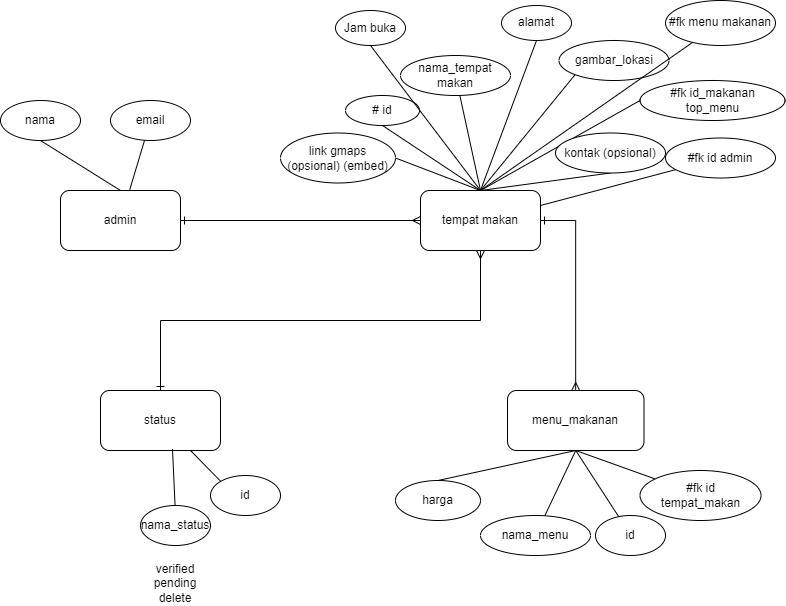

The diagram above was exported from draw.io. Its source (the exported page's mxGraphModel, read from the mxfile embedded in the PNG):
<mxGraphModel dx="1560" dy="957" grid="1" gridSize="10" guides="1" tooltips="1" connect="1" arrows="1" fold="1" page="1" pageScale="1" pageWidth="827" pageHeight="1169" math="0" shadow="0">
  <root>
    <mxCell id="0" />
    <mxCell id="1" parent="0" />
    <mxCell id="rtYSkQPPp2P9csRk1BB4-49" style="edgeStyle=orthogonalEdgeStyle;rounded=0;orthogonalLoop=1;jettySize=auto;html=1;exitX=0.5;exitY=1;exitDx=0;exitDy=0;entryX=0.5;entryY=0;entryDx=0;entryDy=0;endArrow=ERone;endFill=0;startArrow=ERmany;startFill=0;" parent="1" source="rtYSkQPPp2P9csRk1BB4-4" target="rtYSkQPPp2P9csRk1BB4-19" edge="1">
      <mxGeometry relative="1" as="geometry" />
    </mxCell>
    <mxCell id="rtYSkQPPp2P9csRk1BB4-4" value="tempat makan" style="rounded=1;whiteSpace=wrap;html=1;" parent="1" vertex="1">
      <mxGeometry x="460" y="230" width="120" height="60" as="geometry" />
    </mxCell>
    <mxCell id="rtYSkQPPp2P9csRk1BB4-14" style="rounded=0;orthogonalLoop=1;jettySize=auto;html=1;endArrow=none;endFill=0;" parent="1" source="rtYSkQPPp2P9csRk1BB4-5" target="rtYSkQPPp2P9csRk1BB4-13" edge="1">
      <mxGeometry relative="1" as="geometry" />
    </mxCell>
    <mxCell id="rtYSkQPPp2P9csRk1BB4-50" style="edgeStyle=none;rounded=0;orthogonalLoop=1;jettySize=auto;html=1;exitX=0.5;exitY=0;exitDx=0;exitDy=0;entryX=0.5;entryY=1;entryDx=0;entryDy=0;endArrow=none;endFill=0;" parent="1" source="rtYSkQPPp2P9csRk1BB4-5" target="rtYSkQPPp2P9csRk1BB4-12" edge="1">
      <mxGeometry relative="1" as="geometry" />
    </mxCell>
    <mxCell id="rtYSkQPPp2P9csRk1BB4-53" style="edgeStyle=orthogonalEdgeStyle;rounded=0;orthogonalLoop=1;jettySize=auto;html=1;exitX=1;exitY=0.5;exitDx=0;exitDy=0;entryX=0;entryY=0.5;entryDx=0;entryDy=0;endArrow=ERmany;endFill=0;startArrow=ERone;startFill=0;" parent="1" source="rtYSkQPPp2P9csRk1BB4-5" target="rtYSkQPPp2P9csRk1BB4-4" edge="1">
      <mxGeometry relative="1" as="geometry" />
    </mxCell>
    <mxCell id="rtYSkQPPp2P9csRk1BB4-5" value="admin" style="rounded=1;whiteSpace=wrap;html=1;" parent="1" vertex="1">
      <mxGeometry x="100" y="230" width="120" height="60" as="geometry" />
    </mxCell>
    <mxCell id="rtYSkQPPp2P9csRk1BB4-32" style="rounded=0;orthogonalLoop=1;jettySize=auto;html=1;entryX=0.5;entryY=0;entryDx=0;entryDy=0;endArrow=none;endFill=0;" parent="1" source="rtYSkQPPp2P9csRk1BB4-7" target="rtYSkQPPp2P9csRk1BB4-4" edge="1">
      <mxGeometry relative="1" as="geometry">
        <mxPoint x="535" y="210" as="targetPoint" />
      </mxGeometry>
    </mxCell>
    <mxCell id="rtYSkQPPp2P9csRk1BB4-7" value="nama_tempat makan" style="ellipse;whiteSpace=wrap;html=1;" parent="1" vertex="1">
      <mxGeometry x="440" y="95" width="110" height="40" as="geometry" />
    </mxCell>
    <mxCell id="rtYSkQPPp2P9csRk1BB4-33" style="rounded=0;orthogonalLoop=1;jettySize=auto;html=1;exitX=0.5;exitY=1;exitDx=0;exitDy=0;entryX=0.5;entryY=0;entryDx=0;entryDy=0;endArrow=none;endFill=0;" parent="1" source="rtYSkQPPp2P9csRk1BB4-8" target="rtYSkQPPp2P9csRk1BB4-4" edge="1">
      <mxGeometry relative="1" as="geometry" />
    </mxCell>
    <mxCell id="rtYSkQPPp2P9csRk1BB4-8" value="alamat" style="ellipse;whiteSpace=wrap;html=1;" parent="1" vertex="1">
      <mxGeometry x="541" y="45" width="70" height="35" as="geometry" />
    </mxCell>
    <mxCell id="rtYSkQPPp2P9csRk1BB4-34" style="edgeStyle=none;rounded=0;orthogonalLoop=1;jettySize=auto;html=1;exitX=0;exitY=1;exitDx=0;exitDy=0;entryX=0.5;entryY=0;entryDx=0;entryDy=0;endArrow=none;endFill=0;" parent="1" source="rtYSkQPPp2P9csRk1BB4-10" target="rtYSkQPPp2P9csRk1BB4-4" edge="1">
      <mxGeometry relative="1" as="geometry" />
    </mxCell>
    <mxCell id="rtYSkQPPp2P9csRk1BB4-10" value="gambar_lokasi" style="ellipse;whiteSpace=wrap;html=1;" parent="1" vertex="1">
      <mxGeometry x="598.5" y="80" width="110" height="40" as="geometry" />
    </mxCell>
    <mxCell id="rtYSkQPPp2P9csRk1BB4-37" style="edgeStyle=none;rounded=0;orthogonalLoop=1;jettySize=auto;html=1;exitX=1;exitY=0.5;exitDx=0;exitDy=0;entryX=0.5;entryY=0;entryDx=0;entryDy=0;endArrow=none;endFill=0;" parent="1" source="rtYSkQPPp2P9csRk1BB4-11" target="rtYSkQPPp2P9csRk1BB4-4" edge="1">
      <mxGeometry relative="1" as="geometry" />
    </mxCell>
    <mxCell id="rtYSkQPPp2P9csRk1BB4-11" value="link gmaps (opsional) (embed)" style="ellipse;whiteSpace=wrap;html=1;" parent="1" vertex="1">
      <mxGeometry x="320" y="172.5" width="115" height="50" as="geometry" />
    </mxCell>
    <mxCell id="rtYSkQPPp2P9csRk1BB4-12" value="nama" style="ellipse;whiteSpace=wrap;html=1;" parent="1" vertex="1">
      <mxGeometry x="40" y="140" width="80" height="40" as="geometry" />
    </mxCell>
    <mxCell id="rtYSkQPPp2P9csRk1BB4-13" value="email" style="ellipse;whiteSpace=wrap;html=1;" parent="1" vertex="1">
      <mxGeometry x="150" y="140" width="80" height="40" as="geometry" />
    </mxCell>
    <mxCell id="rtYSkQPPp2P9csRk1BB4-38" style="edgeStyle=none;rounded=0;orthogonalLoop=1;jettySize=auto;html=1;exitX=0;exitY=0.5;exitDx=0;exitDy=0;entryX=0.5;entryY=0;entryDx=0;entryDy=0;endArrow=none;endFill=0;" parent="1" source="rtYSkQPPp2P9csRk1BB4-16" target="rtYSkQPPp2P9csRk1BB4-4" edge="1">
      <mxGeometry relative="1" as="geometry" />
    </mxCell>
    <mxCell id="rtYSkQPPp2P9csRk1BB4-16" value="#fk id_makanan&lt;br&gt;top_menu" style="ellipse;whiteSpace=wrap;html=1;" parent="1" vertex="1">
      <mxGeometry x="679.5" y="120" width="145" height="40" as="geometry" />
    </mxCell>
    <mxCell id="rtYSkQPPp2P9csRk1BB4-40" style="edgeStyle=orthogonalEdgeStyle;rounded=0;orthogonalLoop=1;jettySize=auto;html=1;entryX=1;entryY=0.5;entryDx=0;entryDy=0;endArrow=ERone;endFill=0;startArrow=ERmany;startFill=0;" parent="1" source="rtYSkQPPp2P9csRk1BB4-18" target="rtYSkQPPp2P9csRk1BB4-4" edge="1">
      <mxGeometry relative="1" as="geometry" />
    </mxCell>
    <mxCell id="rtYSkQPPp2P9csRk1BB4-18" value="menu_makanan" style="rounded=1;whiteSpace=wrap;html=1;" parent="1" vertex="1">
      <mxGeometry x="547" y="430" width="136.5" height="60" as="geometry" />
    </mxCell>
    <mxCell id="rtYSkQPPp2P9csRk1BB4-19" value="status" style="rounded=1;whiteSpace=wrap;html=1;" parent="1" vertex="1">
      <mxGeometry x="140" y="430" width="120" height="60" as="geometry" />
    </mxCell>
    <mxCell id="rtYSkQPPp2P9csRk1BB4-29" style="rounded=0;orthogonalLoop=1;jettySize=auto;html=1;exitX=0;exitY=0;exitDx=0;exitDy=0;entryX=0.75;entryY=1;entryDx=0;entryDy=0;endArrow=none;endFill=0;" parent="1" source="rtYSkQPPp2P9csRk1BB4-20" target="rtYSkQPPp2P9csRk1BB4-19" edge="1">
      <mxGeometry relative="1" as="geometry">
        <mxPoint x="230" y="495" as="targetPoint" />
      </mxGeometry>
    </mxCell>
    <mxCell id="rtYSkQPPp2P9csRk1BB4-20" value="id" style="ellipse;whiteSpace=wrap;html=1;" parent="1" vertex="1">
      <mxGeometry x="250" y="515" width="70" height="40" as="geometry" />
    </mxCell>
    <mxCell id="rtYSkQPPp2P9csRk1BB4-35" style="edgeStyle=none;rounded=0;orthogonalLoop=1;jettySize=auto;html=1;entryX=0.5;entryY=0;entryDx=0;entryDy=0;endArrow=none;endFill=0;" parent="1" source="rtYSkQPPp2P9csRk1BB4-21" target="rtYSkQPPp2P9csRk1BB4-4" edge="1">
      <mxGeometry relative="1" as="geometry" />
    </mxCell>
    <mxCell id="rtYSkQPPp2P9csRk1BB4-21" value="#fk menu makanan" style="ellipse;whiteSpace=wrap;html=1;" parent="1" vertex="1">
      <mxGeometry x="705" y="40" width="110" height="45" as="geometry" />
    </mxCell>
    <mxCell id="rtYSkQPPp2P9csRk1BB4-39" style="edgeStyle=none;rounded=0;orthogonalLoop=1;jettySize=auto;html=1;entryX=0.5;entryY=1;entryDx=0;entryDy=0;endArrow=none;endFill=0;" parent="1" source="rtYSkQPPp2P9csRk1BB4-22" target="rtYSkQPPp2P9csRk1BB4-18" edge="1">
      <mxGeometry relative="1" as="geometry" />
    </mxCell>
    <mxCell id="rtYSkQPPp2P9csRk1BB4-22" value="id" style="ellipse;whiteSpace=wrap;html=1;" parent="1" vertex="1">
      <mxGeometry x="635" y="555" width="70" height="40" as="geometry" />
    </mxCell>
    <mxCell id="rtYSkQPPp2P9csRk1BB4-27" style="rounded=0;orthogonalLoop=1;jettySize=auto;html=1;entryX=0.6;entryY=0.978;entryDx=0;entryDy=0;entryPerimeter=0;endArrow=none;endFill=0;" parent="1" source="rtYSkQPPp2P9csRk1BB4-24" target="rtYSkQPPp2P9csRk1BB4-19" edge="1">
      <mxGeometry relative="1" as="geometry">
        <mxPoint x="200" y="485" as="targetPoint" />
      </mxGeometry>
    </mxCell>
    <mxCell id="rtYSkQPPp2P9csRk1BB4-24" value="nama_status" style="ellipse;whiteSpace=wrap;html=1;" parent="1" vertex="1">
      <mxGeometry x="180" y="545" width="70" height="40" as="geometry" />
    </mxCell>
    <mxCell id="rtYSkQPPp2P9csRk1BB4-31" style="rounded=0;orthogonalLoop=1;jettySize=auto;html=1;exitX=0.5;exitY=1;exitDx=0;exitDy=0;entryX=0.5;entryY=0;entryDx=0;entryDy=0;endArrow=none;endFill=0;" parent="1" source="rtYSkQPPp2P9csRk1BB4-30" target="rtYSkQPPp2P9csRk1BB4-4" edge="1">
      <mxGeometry relative="1" as="geometry" />
    </mxCell>
    <mxCell id="rtYSkQPPp2P9csRk1BB4-30" value="# id" style="ellipse;whiteSpace=wrap;html=1;" parent="1" vertex="1">
      <mxGeometry x="385" y="135" width="74" height="30" as="geometry" />
    </mxCell>
    <mxCell id="rtYSkQPPp2P9csRk1BB4-42" style="edgeStyle=none;rounded=0;orthogonalLoop=1;jettySize=auto;html=1;entryX=0.5;entryY=1;entryDx=0;entryDy=0;endArrow=none;endFill=0;" parent="1" source="rtYSkQPPp2P9csRk1BB4-41" target="rtYSkQPPp2P9csRk1BB4-18" edge="1">
      <mxGeometry relative="1" as="geometry" />
    </mxCell>
    <mxCell id="rtYSkQPPp2P9csRk1BB4-41" value="nama_menu" style="ellipse;whiteSpace=wrap;html=1;" parent="1" vertex="1">
      <mxGeometry x="520" y="555" width="110" height="40" as="geometry" />
    </mxCell>
    <mxCell id="rtYSkQPPp2P9csRk1BB4-47" style="edgeStyle=none;rounded=0;orthogonalLoop=1;jettySize=auto;html=1;exitX=0.5;exitY=1;exitDx=0;exitDy=0;endArrow=none;endFill=0;" parent="1" source="rtYSkQPPp2P9csRk1BB4-46" edge="1">
      <mxGeometry relative="1" as="geometry">
        <mxPoint x="520" y="230" as="targetPoint" />
      </mxGeometry>
    </mxCell>
    <mxCell id="rtYSkQPPp2P9csRk1BB4-46" value="Jam buka" style="ellipse;whiteSpace=wrap;html=1;" parent="1" vertex="1">
      <mxGeometry x="375" y="50" width="70" height="35" as="geometry" />
    </mxCell>
    <mxCell id="rtYSkQPPp2P9csRk1BB4-48" value="verified&lt;br&gt;pending&lt;br&gt;delete" style="text;html=1;strokeColor=none;fillColor=none;align=center;verticalAlign=middle;whiteSpace=wrap;rounded=0;" parent="1" vertex="1">
      <mxGeometry x="185" y="600" width="60" height="45" as="geometry" />
    </mxCell>
    <mxCell id="rtYSkQPPp2P9csRk1BB4-52" style="edgeStyle=none;rounded=0;orthogonalLoop=1;jettySize=auto;html=1;entryX=1;entryY=0.25;entryDx=0;entryDy=0;endArrow=none;endFill=0;" parent="1" source="rtYSkQPPp2P9csRk1BB4-51" target="rtYSkQPPp2P9csRk1BB4-4" edge="1">
      <mxGeometry relative="1" as="geometry" />
    </mxCell>
    <mxCell id="rtYSkQPPp2P9csRk1BB4-51" value="#fk id admin" style="ellipse;whiteSpace=wrap;html=1;" parent="1" vertex="1">
      <mxGeometry x="705" y="177.5" width="110" height="40" as="geometry" />
    </mxCell>
    <mxCell id="0-PIUhY8bZOmBj5CHQ0l-2" style="rounded=0;orthogonalLoop=1;jettySize=auto;html=1;endArrow=none;endFill=0;entryX=0.5;entryY=1;entryDx=0;entryDy=0;" edge="1" parent="1" source="0-PIUhY8bZOmBj5CHQ0l-1" target="rtYSkQPPp2P9csRk1BB4-18">
      <mxGeometry relative="1" as="geometry" />
    </mxCell>
    <mxCell id="0-PIUhY8bZOmBj5CHQ0l-1" value="#fk id &lt;br&gt;tempat_makan" style="ellipse;whiteSpace=wrap;html=1;" vertex="1" parent="1">
      <mxGeometry x="679.5" y="510" width="121" height="50" as="geometry" />
    </mxCell>
    <mxCell id="0-PIUhY8bZOmBj5CHQ0l-4" style="rounded=0;orthogonalLoop=1;jettySize=auto;html=1;exitX=0.5;exitY=0;exitDx=0;exitDy=0;entryX=0.5;entryY=1;entryDx=0;entryDy=0;endArrow=none;endFill=0;" edge="1" parent="1" source="0-PIUhY8bZOmBj5CHQ0l-3" target="rtYSkQPPp2P9csRk1BB4-18">
      <mxGeometry relative="1" as="geometry">
        <mxPoint x="540" y="510" as="targetPoint" />
      </mxGeometry>
    </mxCell>
    <mxCell id="0-PIUhY8bZOmBj5CHQ0l-3" value="harga" style="ellipse;whiteSpace=wrap;html=1;" vertex="1" parent="1">
      <mxGeometry x="435" y="520" width="85" height="40" as="geometry" />
    </mxCell>
    <mxCell id="0-PIUhY8bZOmBj5CHQ0l-6" style="rounded=0;orthogonalLoop=1;jettySize=auto;html=1;exitX=0.5;exitY=1;exitDx=0;exitDy=0;entryX=0.5;entryY=0;entryDx=0;entryDy=0;endArrow=none;endFill=0;" edge="1" parent="1" source="0-PIUhY8bZOmBj5CHQ0l-5" target="rtYSkQPPp2P9csRk1BB4-4">
      <mxGeometry relative="1" as="geometry" />
    </mxCell>
    <mxCell id="0-PIUhY8bZOmBj5CHQ0l-5" value="kontak (opsional)" style="ellipse;whiteSpace=wrap;html=1;" vertex="1" parent="1">
      <mxGeometry x="595" y="172.5" width="110" height="40" as="geometry" />
    </mxCell>
  </root>
</mxGraphModel>